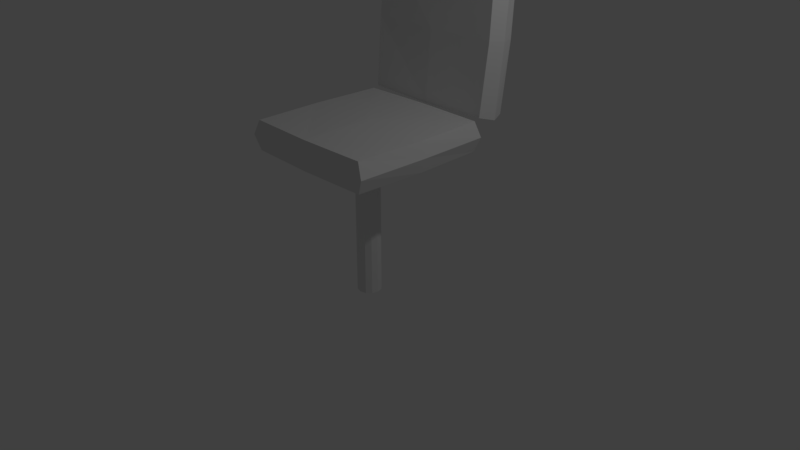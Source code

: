 # Source: BoatSeat.blend  (saved by Blender 2.78.0; exported with 4.5.12 LTS)
import bpy
from mathutils import Matrix  # noqa: F401  (used for matrix-valued properties, if any)

bpy.ops.wm.read_factory_settings(use_empty=True)
scene = bpy.context.scene
scene.name = 'Scene'

# ---- collections
col_collection_1 = bpy.data.collections.new('Collection 1'); scene.collection.children.link(col_collection_1)

# ---- materials (node trees are filled in below, after node groups)
mat_material = bpy.data.materials.new('Material')
mat_material.alpha_threshold = 0.0
mat_material.use_transparent_shadow = False
mat_material.roughness = 0.5
mat_material.line_color = (0.0, 0.0, 0.0, 1.0)

# ---- material node trees

# ---- world
world_world = bpy.data.worlds.new('World'); scene.world = world_world
world_world.color = (0.05088, 0.05088, 0.05088)
world_world.use_sun_shadow = False
world_world.sun_shadow_jitter_overblur = 0.0
world_world.cycles.sampling_method = 'MANUAL'

# ---- cameras
cam_camera = bpy.data.cameras.new('Camera')
cam_camera.clip_end = 100.0
cam_camera.lens = 35.0
cam_camera.sensor_width = 32.0
cam_camera.sensor_height = 18.0
cam_camera.ortho_scale = 7.314
cam_camera.dof.focus_distance = 0.0
cam_camera.dof.aperture_fstop = 128.0

# ---- lights
light_lamp = bpy.data.lights.new('Lamp', 'POINT')
light_lamp.transmission_factor = 0.0
light_lamp.cutoff_distance = 30.0
light_lamp.energy = 100.0
light_lamp.shadow_buffer_clip_start = 1.001
light_lamp.shadow_soft_size = 0.1
light_lamp.shadow_maximum_resolution = 0.006
light_lamp.use_absolute_resolution = True

# ---- meshes
me_cylinder = bpy.data.meshes.new('Cylinder')
me_cylinder.from_pydata([(0.9007, 1.554, 3.187), (0.9007, 1.38, 1.36), (0.9007, 1.167, 3.224), (0.9007, 0.9939, 1.396), (0.931, 1.467, 2.273), (0.9827, 1.364, 3.239), (0.9827, 1.184, 1.344), (0.931, 1.081, 2.31), (1.0, 1.274, 2.292), (-0.9007, 1.554, 3.187), (-0.9007, 1.38, 1.36), (-0.9007, 1.167, 3.224), (-0.9007, 0.9939, 1.396), (-0.931, 1.467, 2.273), (-1.962e-17, 1.557, 3.213), (-0.9827, 1.364, 3.239), (2.001e-17, 1.378, 1.334), (-0.9827, 1.184, 1.344), (-0.931, 1.081, 2.31), (-2.001e-17, 1.17, 3.25), (1.962e-17, 0.9915, 1.371), (-2.1e-17, 1.369, 3.287), (2.1e-17, 1.179, 1.296), (-1.0, 1.274, 2.292), (-2.153e-19, 1.059, 2.312), (2.153e-19, 1.489, 2.271), (0.0, 0.16, -0.925), (0.0, 0.16, 0.925), (0.08, 0.1386, -0.925), (0.08, 0.1386, 0.925), (0.1386, 0.08, -0.925), (0.1386, 0.08, 0.925), (0.16, -6.994e-09, -0.925), (0.16, -6.994e-09, 0.925), (0.1386, -0.08, -0.925), (0.1386, -0.08, 0.925), (0.08, -0.1386, -0.925), (0.08, -0.1386, 0.925), (2.416e-08, -0.16, -0.925), (2.416e-08, -0.16, 0.925), (-0.08, -0.1386, -0.925), (-0.08, -0.1386, 0.925), (-0.1386, -0.08, -0.925), (-0.1386, -0.08, 0.925), (-0.16, -7.439e-08, -0.925), (-0.16, -7.439e-08, 0.925), (-0.1386, 0.08, -0.925), (-0.1386, 0.08, 0.925), (-0.08, 0.1386, -0.925), (-0.08, 0.1386, 0.925), (3.508e-09, 0.3408, 0.9912), (0.1704, 0.2952, 0.9912), (0.2952, 0.1704, 0.9912), (0.3408, 1.177e-08, 0.9912), (0.2952, -0.1704, 0.9912), (0.1704, -0.2952, 0.9912), (5.497e-08, -0.3408, 0.9912), (-0.1704, -0.2952, 0.9912), (-0.2952, -0.1704, 0.9912), (-0.3408, -1.318e-07, 0.9912), (-0.2952, 0.1704, 0.9912), (-0.1704, 0.2952, 0.9912), (-0.2623, -1.052e-07, 0.9449), (-0.2272, 0.1312, 0.9449), (-0.2272, -0.1312, 0.9449), (-0.1312, -0.2272, 0.9449), (4.201e-08, -0.2623, 0.9449), (0.1312, -0.2272, 0.9449), (0.2272, -0.1312, 0.9449), (0.2623, 5.292e-09, 0.9449), (-0.1312, 0.2272, 0.9449), (2.403e-09, 0.2623, 0.9449), (0.1312, 0.2272, 0.9449), (0.2272, 0.1312, 0.9449), (0.9007, 0.9178, 0.9878), (0.9007, -0.9178, 0.9878), (0.9007, 0.9178, 1.376), (0.9007, -0.9178, 1.376), (0.931, -5.96e-08, 0.9878), (0.9827, 0.9519, 1.182), (0.9827, -0.9519, 1.182), (0.931, -5.364e-07, 1.376), (1.0, -2.98e-07, 1.182), (-0.9007, 0.9178, 0.9878), (-0.9007, -0.9178, 0.9878), (-0.9007, 0.9178, 1.376), (-0.9007, -0.9178, 1.376), (-0.931, -5.96e-08, 0.9878), (0.0, 0.9437, 0.9878), (-0.9827, 0.9519, 1.182), (0.0, -0.9437, 0.9878), (-0.9827, -0.9519, 1.182), (-0.931, -5.364e-07, 1.376), (0.0, 0.9437, 1.376), (0.0, -0.9437, 1.376), (0.0, 1.0, 1.182), (0.0, -1.0, 1.182), (-1.0, -2.98e-07, 1.182), (0.0, -1.788e-07, 1.398), (0.0, 1.192e-07, 0.9655)], [], [(8, 7, 3, 6), (2, 5, 21, 19), (5, 0, 14, 21), (1, 6, 22, 16), (6, 3, 20, 22), (4, 8, 6, 1), (0, 5, 8, 4), (5, 2, 7, 8), (7, 24, 20, 3), (2, 19, 24, 7), (0, 4, 25, 14), (4, 1, 16, 25), (23, 17, 12, 18), (11, 19, 21, 15), (15, 21, 14, 9), (10, 16, 22, 17), (17, 22, 20, 12), (13, 10, 17, 23), (9, 13, 23, 15), (15, 23, 18, 11), (18, 12, 20, 24), (11, 18, 24, 19), (9, 14, 25, 13), (13, 25, 16, 10), (26, 27, 29, 28), (28, 29, 31, 30), (30, 31, 33, 32), (32, 33, 35, 34), (34, 35, 37, 36), (36, 37, 39, 38), (38, 39, 41, 40), (40, 41, 43, 42), (42, 43, 45, 44), (44, 45, 47, 46), (63, 62, 59, 60), (46, 47, 49, 48), (48, 49, 27, 26), (26, 28, 30, 32, 34, 36, 38, 40, 42, 44, 46, 48), (51, 50, 61, 60, 59, 58, 57, 56, 55, 54, 53, 52), (62, 64, 58, 59), (64, 65, 57, 58), (65, 66, 56, 57), (66, 67, 55, 56), (67, 68, 54, 55), (68, 69, 53, 54), (71, 70, 61, 50), (72, 71, 50, 51), (69, 73, 52, 53), (70, 63, 60, 61), (73, 72, 51, 52), (31, 29, 72, 73), (49, 47, 63, 70), (33, 31, 73, 69), (29, 27, 71, 72), (27, 49, 70, 71), (35, 33, 69, 68), (37, 35, 68, 67), (39, 37, 67, 66), (41, 39, 66, 65), (43, 41, 65, 64), (45, 43, 64, 62), (47, 45, 62, 63), (82, 81, 77, 80), (76, 79, 95, 93), (79, 74, 88, 95), (75, 80, 96, 90), (80, 77, 94, 96), (78, 82, 80, 75), (74, 79, 82, 78), (79, 76, 81, 82), (81, 98, 94, 77), (76, 93, 98, 81), (74, 78, 99, 88), (78, 75, 90, 99), (97, 91, 86, 92), (85, 93, 95, 89), (89, 95, 88, 83), (84, 90, 96, 91), (91, 96, 94, 86), (87, 84, 91, 97), (83, 87, 97, 89), (89, 97, 92, 85), (92, 86, 94, 98), (85, 92, 98, 93), (83, 88, 99, 87), (87, 99, 90, 84)])
_uv = me_cylinder.uv_layers.new(name='UVMap')
_uv.uv.foreach_set('vector', [0.9546, 0.21, 0.9343, 0.21, 0.9342, 0.1192, 0.9546, 0.1216, 0.9342, 0.3009, 0.9546, 0.2985, 0.9546, 0.3949, 0.9336, 0.3949, 0.9546, 0.2985, 0.975, 0.3009, 0.9756, 0.3949, 0.9546, 0.3949, 0.975, 0.1192, 0.9546, 0.1216, 0.9546, 0.02423, 0.9758, 0.02458, 0.9546, 0.1216, 0.9342, 0.1192, 0.9334, 0.02458, 0.9546, 0.02423, 0.9749, 0.21, 0.9546, 0.21, 0.9546, 0.1216, 0.975, 0.1192, 0.975, 0.3009, 0.9546, 0.2985, 0.9546, 0.21, 0.9749, 0.21, 0.9546, 0.2985, 0.9342, 0.3009, 0.9343, 0.21, 0.9546, 0.21, 0.7847, 0.1922, 0.6233, 0.1921, 0.6234, 0.02857, 0.7795, 0.03316, 0.7793, 0.3512, 0.6232, 0.3556, 0.6233, 0.1921, 0.7847, 0.1922, 0.05858, 0.9765, 0.05341, 0.8175, 0.2147, 0.8176, 0.2146, 0.9811, 0.05341, 0.8175, 0.05879, 0.6584, 0.2148, 0.654, 0.2147, 0.8176, 0.9546, 0.5798, 0.9546, 0.6682, 0.9342, 0.6706, 0.9343, 0.5798, 0.9342, 0.4889, 0.9336, 0.3949, 0.9546, 0.3949, 0.9546, 0.4913, 0.9546, 0.4913, 0.9546, 0.3949, 0.9756, 0.3949, 0.975, 0.4889, 0.975, 0.6706, 0.9758, 0.7652, 0.9546, 0.7656, 0.9546, 0.6682, 0.9546, 0.6682, 0.9546, 0.7656, 0.9334, 0.7652, 0.9342, 0.6706, 0.9749, 0.5798, 0.975, 0.6706, 0.9546, 0.6682, 0.9546, 0.5798, 0.975, 0.4889, 0.9749, 0.5798, 0.9546, 0.5798, 0.9546, 0.4913, 0.9546, 0.4913, 0.9546, 0.5798, 0.9343, 0.5798, 0.9342, 0.4889, 0.462, 0.192, 0.4674, 0.03295, 0.6234, 0.02857, 0.6233, 0.1921, 0.4672, 0.351, 0.462, 0.192, 0.6233, 0.1921, 0.6232, 0.3556, 0.3707, 0.9767, 0.2146, 0.9811, 0.2147, 0.8176, 0.3761, 0.8177, 0.3761, 0.8177, 0.2147, 0.8176, 0.2148, 0.654, 0.3709, 0.6586, 0.09522, 0.4921, 0.3438, 0.4901, 0.3439, 0.5012, 0.09532, 0.5033, 0.09532, 0.5033, 0.3439, 0.5012, 0.344, 0.5124, 0.09541, 0.5144, 0.09541, 0.5144, 0.344, 0.5124, 0.3441, 0.5235, 0.0955, 0.5255, 0.0955, 0.5255, 0.3441, 0.5235, 0.3442, 0.5346, 0.09559, 0.5367, 0.09559, 0.5367, 0.3442, 0.5346, 0.3442, 0.5458, 0.09568, 0.5478, 0.09568, 0.5478, 0.3442, 0.5458, 0.3443, 0.5569, 0.09577, 0.5589, 0.09468, 0.4254, 0.3433, 0.4234, 0.3433, 0.4345, 0.09477, 0.4365, 0.09477, 0.4365, 0.3433, 0.4345, 0.3434, 0.4456, 0.09486, 0.4476, 0.09486, 0.4476, 0.3434, 0.4456, 0.3435, 0.4567, 0.09495, 0.4588, 0.09495, 0.4588, 0.3435, 0.4567, 0.3436, 0.4679, 0.09504, 0.4699, 0.5118, 0.4573, 0.4999, 0.4708, 0.489, 0.4652, 0.5048, 0.4472, 0.09504, 0.4699, 0.3436, 0.4679, 0.3437, 0.479, 0.09513, 0.481, 0.09513, 0.481, 0.3437, 0.479, 0.3438, 0.4901, 0.09522, 0.4921, 0.6413, 0.4593, 0.6525, 0.4593, 0.6621, 0.4649, 0.6677, 0.4745, 0.6677, 0.4857, 0.6621, 0.4953, 0.6525, 0.5009, 0.6413, 0.5009, 0.6317, 0.4953, 0.6261, 0.4857, 0.6261, 0.4745, 0.6317, 0.4649, 0.4256, 0.5352, 0.4033, 0.5352, 0.3839, 0.524, 0.3727, 0.5046, 0.3727, 0.4823, 0.3839, 0.4629, 0.4033, 0.4517, 0.4256, 0.4517, 0.445, 0.4629, 0.4562, 0.4823, 0.4562, 0.5046, 0.445, 0.524, 0.4999, 0.4708, 0.4957, 0.4883, 0.4834, 0.4884, 0.489, 0.4652, 0.4957, 0.4883, 0.5001, 0.5059, 0.4893, 0.5116, 0.4834, 0.4884, 0.5001, 0.5059, 0.5123, 0.5196, 0.5051, 0.5296, 0.4893, 0.5116, 0.5283, 0.5251, 0.5464, 0.523, 0.5508, 0.5345, 0.527, 0.5374, 0.5464, 0.523, 0.5613, 0.5129, 0.5704, 0.521, 0.5508, 0.5345, 0.5613, 0.5129, 0.5696, 0.497, 0.5815, 0.4999, 0.5704, 0.521, 0.5465, 0.453, 0.5287, 0.4508, 0.5271, 0.4387, 0.5508, 0.4415, 0.5613, 0.4632, 0.5465, 0.453, 0.5508, 0.4415, 0.5704, 0.455, 0.5696, 0.497, 0.5697, 0.4791, 0.5815, 0.4761, 0.5815, 0.4999, 0.5287, 0.4508, 0.5118, 0.4573, 0.5048, 0.4472, 0.5271, 0.4387, 0.5697, 0.4791, 0.5613, 0.4632, 0.5704, 0.455, 0.5815, 0.4761, 0.5561, 0.4824, 0.5508, 0.4724, 0.5613, 0.4632, 0.5697, 0.4791, 0.5304, 0.4647, 0.5198, 0.4688, 0.5118, 0.4573, 0.5287, 0.4508, 0.5561, 0.4936, 0.5561, 0.4824, 0.5697, 0.4791, 0.5696, 0.497, 0.5508, 0.4724, 0.5416, 0.466, 0.5465, 0.453, 0.5613, 0.4632, 0.5416, 0.466, 0.5304, 0.4647, 0.5287, 0.4508, 0.5465, 0.453, 0.5509, 0.5036, 0.5561, 0.4936, 0.5696, 0.497, 0.5613, 0.5129, 0.5416, 0.5099, 0.5509, 0.5036, 0.5613, 0.5129, 0.5464, 0.523, 0.5304, 0.5111, 0.5416, 0.5099, 0.5464, 0.523, 0.5283, 0.5251, 0.5126, 0.4992, 0.5202, 0.5076, 0.5123, 0.5196, 0.5001, 0.5059, 0.5098, 0.4883, 0.5126, 0.4992, 0.5001, 0.5059, 0.4957, 0.4883, 0.5124, 0.4773, 0.5098, 0.4883, 0.4957, 0.4883, 0.4999, 0.4708, 0.5198, 0.4688, 0.5124, 0.4773, 0.4999, 0.4708, 0.5118, 0.4573, 0.9118, 0.21, 0.8915, 0.21, 0.8914, 0.1192, 0.9118, 0.1216, 0.8914, 0.3009, 0.9118, 0.2985, 0.9117, 0.3949, 0.8907, 0.3949, 0.9118, 0.2985, 0.9322, 0.3009, 0.9327, 0.3949, 0.9117, 0.3949, 0.9322, 0.1192, 0.9118, 0.1216, 0.9119, 0.02423, 0.9331, 0.02459, 0.9118, 0.1216, 0.8914, 0.1192, 0.8906, 0.02458, 0.9119, 0.02423, 0.9321, 0.2101, 0.9118, 0.21, 0.9118, 0.1216, 0.9322, 0.1192, 0.9322, 0.3009, 0.9118, 0.2985, 0.9118, 0.21, 0.9321, 0.2101, 0.9118, 0.2985, 0.8914, 0.3009, 0.8915, 0.21, 0.9118, 0.21, 0.6422, 0.6542, 0.6421, 0.8155, 0.4786, 0.8154, 0.4832, 0.6593, 0.8012, 0.6596, 0.8056, 0.8156, 0.6421, 0.8155, 0.6422, 0.6542, 0.3587, 0.3416, 0.1997, 0.3468, 0.1998, 0.1855, 0.3633, 0.1856, 0.1997, 0.3468, 0.04064, 0.3414, 0.03626, 0.1854, 0.1998, 0.1855, 0.9117, 0.5798, 0.9116, 0.6682, 0.8912, 0.6706, 0.8914, 0.5798, 0.8913, 0.4889, 0.8907, 0.3949, 0.9117, 0.3949, 0.9117, 0.4913, 0.9117, 0.4913, 0.9117, 0.3949, 0.9327, 0.3949, 0.9321, 0.4889, 0.932, 0.6706, 0.9328, 0.7652, 0.9116, 0.7656, 0.9116, 0.6682, 0.9116, 0.6682, 0.9116, 0.7656, 0.8904, 0.7652, 0.8912, 0.6706, 0.932, 0.5798, 0.932, 0.6706, 0.9116, 0.6682, 0.9117, 0.5798, 0.9321, 0.4889, 0.932, 0.5798, 0.9117, 0.5798, 0.9117, 0.4913, 0.9117, 0.4913, 0.9117, 0.5798, 0.8914, 0.5798, 0.8913, 0.4889, 0.642, 0.9768, 0.4829, 0.9715, 0.4786, 0.8154, 0.6421, 0.8155, 0.801, 0.9717, 0.642, 0.9768, 0.6421, 0.8155, 0.8056, 0.8156, 0.3589, 0.02951, 0.3633, 0.1856, 0.1998, 0.1855, 0.1999, 0.02413, 0.1999, 0.02413, 0.1998, 0.1855, 0.03626, 0.1854, 0.04085, 0.0293])
me_cylinder.materials.append(mat_material)
me_cylinder.use_remesh_preserve_volume = False
me_cylinder.use_remesh_preserve_attributes = False
me_cylinder.use_mirror_vertex_groups = False
me_cylinder.update()

# ---- objects
ob_seat_pole = bpy.data.objects.new('Seat Pole', me_cylinder)
ob_lamp = bpy.data.objects.new('Lamp', light_lamp)
ob_camera = bpy.data.objects.new('Camera', cam_camera)

# ---- transforms, parenting, visibility, modifiers, constraints
ob_seat_pole.location = (0.0, 0.0, 0.43)
ob_seat_pole.lineart.crease_threshold = 0.0
ob_lamp.location = (4.076, 1.005, 5.904)
ob_lamp.rotation_euler = (0.6503, 0.05522, 1.866)
ob_lamp.lock_rotations_4d = False
ob_lamp.empty_display_type = 'ARROWS'
ob_lamp.color = (0.0, 0.0, 0.0, 0.0)
ob_lamp.lineart.crease_threshold = 0.0
ob_camera.location = (7.481, -6.508, 5.344)
ob_camera.rotation_euler = (1.109, 0.0, 0.8149)
ob_camera.lock_rotations_4d = False
ob_camera.empty_display_type = 'ARROWS'
ob_camera.color = (0.0, 0.0, 0.0, 0.0)
ob_camera.display_type = 'WIRE'
ob_camera.lineart.crease_threshold = 0.0

# ---- collection membership
col_collection_1.objects.link(ob_seat_pole)
col_collection_1.objects.link(ob_lamp)
col_collection_1.objects.link(ob_camera)

# ---- scene / render settings (as saved in the file)
scene.camera = ob_camera
scene.frame_start = 1; scene.frame_end = 250; scene.frame_set(1)
scene.render.engine = 'BLENDER_EEVEE_NEXT'
scene.render.resolution_percentage = 50
scene.render.dither_intensity = 0.0
scene.cycles.use_denoising = False
scene.cycles.samples = 128
scene.cycles.sampling_pattern = 'TABULATED_SOBOL'
scene.cycles.light_sampling_threshold = 0.0
scene.cycles.use_adaptive_sampling = False
scene.cycles.use_light_tree = False
scene.cycles.blur_glossy = 0.0
scene.cycles.sample_clamp_indirect = 0.0
scene.view_settings.view_transform = 'Standard'
bpy.context.view_layer.update()
